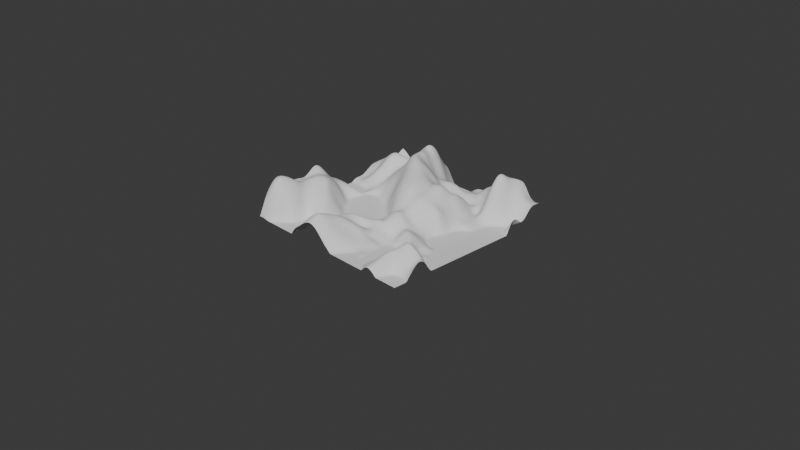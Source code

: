 # Source: automate_terrain.blend  (saved by Blender 5.1.30; exported with 4.5.12 LTS)
import bpy
from mathutils import Matrix  # noqa: F401  (used for matrix-valued properties, if any)

bpy.ops.wm.read_factory_settings(use_empty=True)
scene = bpy.context.scene
scene.name = 'Scene'

# ---- collections
col_collection = bpy.data.collections.new('Collection'); scene.collection.children.link(col_collection)

# ---- node groups
ng_old = bpy.data.node_groups.new('old', 'GeometryNodeTree')
_s = ng_old.interface.new_socket(name='Geometry', in_out='OUTPUT', socket_type='NodeSocketGeometry')
_s = ng_old.interface.new_socket(name='Geometry', in_out='INPUT', socket_type='NodeSocketGeometry')
_s = ng_old.interface.new_socket(name='Seed', in_out='INPUT', socket_type='NodeSocketInt')
_s = ng_old.interface.new_socket(name='Mountain Strength', in_out='INPUT', socket_type='NodeSocketFloat')
_s = ng_old.interface.new_socket(name='Terrain Scale', in_out='INPUT', socket_type='NodeSocketFloat')
_s = ng_old.interface.new_socket(name='Tree Density', in_out='INPUT', socket_type='NodeSocketFloat')
ng_old.is_modifier = True
_N = ng_old.nodes; _L = ng_old.links
n0 = _N.new('NodeGroupInput'); n0.name = 'Group Input'; n0.location = (-580, -39)
n1 = _N.new('NodeGroupOutput'); n1.name = 'Group Output'; n1.location = (1641, 21)
n2 = _N.new('GeometryNodeSubdivideMesh'); n2.name = 'Subdivide Mesh'; n2.location = (-141, -13)
n2.inputs[1].default_value = 7
n3 = _N.new('GeometryNodeSetPosition'); n3.name = 'Set Position'; n3.location = (487, -12)
n4 = _N.new('ShaderNodeTexNoise'); n4.name = 'Noise Texture'; n4.location = (-330, -124)
n4.width = 145
n4.noise_dimensions = '4D'
n4.inputs[3].default_value = 1.6
n4.inputs[4].default_value = 0.6538
n4.inputs[5].default_value = 1.8
n4.inputs[8].default_value = 0.4
n5 = _N.new('ShaderNodeCombineXYZ'); n5.name = 'Combine XYZ'; n5.location = (318, -129)
n6 = _N.new('GeometryNodeSetShadeSmooth'); n6.name = 'Set Shade Smooth'; n6.location = (1409, 22)
n7 = _N.new('ShaderNodeValToRGB'); n7.name = 'Color Ramp'; n7.location = (-142, -175)
while len(n7.color_ramp.elements) > 1: n7.color_ramp.elements.remove(n7.color_ramp.elements[-1])
n7.color_ramp.elements[0].position = 0.4436; n7.color_ramp.elements[0].color = (0.0, 0.0, 0.0, 1.0)
_e = n7.color_ramp.elements.new(0.7509); _e.color = (0.5, 0.5, 0.5, 1.0)
_e = n7.color_ramp.elements.new(1.0); _e.color = (1.0, 1.0, 1.0, 1.0)
n8 = _N.new('ShaderNodeMath'); n8.name = 'Math'; n8.location = (138, -221)
n8.operation = 'MULTIPLY'
n9 = _N.new('GeometryNodeDistributePointsOnFaces'); n9.name = 'Distribute Points on Faces'; n9.location = (690, -160)
n10 = _N.new('GeometryNodeInstanceOnPoints'); n10.name = 'Instance on Points'; n10.location = (1010, -119)
n10.inputs[6].default_value = (0.02, 0.02, 0.02)
n11 = _N.new('GeometryNodeObjectInfo'); n11.name = 'Object Info'; n11.location = (603, -394)
n12 = _N.new('GeometryNodeJoinGeometry'); n12.name = 'Join Geometry'; n12.location = (1180, -87)
n12.hide = True
_L.new(n6.outputs[0], n1.inputs[0])
_L.new(n0.outputs[0], n2.inputs[0])
_L.new(n2.outputs[0], n3.inputs[0])
_L.new(n5.outputs[0], n3.inputs[3])
_L.new(n8.outputs[0], n5.inputs[2])
_L.new(n4.outputs[0], n7.inputs[0])
_L.new(n0.outputs[1], n4.inputs[1])
_L.new(n7.outputs[0], n8.inputs[0])
_L.new(n0.outputs[2], n8.inputs[1])
_L.new(n3.outputs[0], n9.inputs[0])
_L.new(n9.outputs[0], n10.inputs[0])
_L.new(n0.outputs[1], n9.inputs[6])
_L.new(n0.outputs[4], n9.inputs[4])
_L.new(n0.outputs[3], n4.inputs[2])
_L.new(n11.outputs[4], n10.inputs[2])
_L.new(n10.outputs[0], n12.inputs[0])
_L.new(n3.outputs[0], n12.inputs[0])
_L.new(n12.outputs[0], n6.inputs[0])
n1.is_active_output = True

# ---- world
world_world = bpy.data.worlds.new('World'); scene.world = world_world
world_world.use_nodes = True; world_world.node_tree.nodes.clear()
_N = world_world.node_tree.nodes; _L = world_world.node_tree.links
n0 = _N.new('ShaderNodeOutputWorld'); n0.name = 'World Output'; n0.location = (200, 100)
n1 = _N.new('ShaderNodeBackground'); n1.name = 'Background'; n1.location = (-200, 100)
n1.inputs[0].default_value = (0.05088, 0.05088, 0.05088, 1.0)
_L.new(n1.outputs[0], n0.inputs[0])
n0.is_active_output = True
world_world.color = (0.05088, 0.05088, 0.05088)
world_world.sun_shadow_jitter_overblur = 0.0

# ---- cameras
cam_camera = bpy.data.cameras.new('Camera')
cam_camera.clip_end = 100.0
cam_camera.ortho_scale = 7.314

# ---- meshes
me_plane_002 = bpy.data.meshes.new('Plane.002')
me_plane_002.from_pydata([(-1.0, -1.0, 0.0), (1.0, -1.0, 0.0), (-1.0, 1.0, 0.0), (1.0, 1.0, 0.0)], [], [(0, 1, 3, 2)])
_uv = me_plane_002.uv_layers.new(name='UVMap')
_uv.uv.foreach_set('vector', [0.0, 0.0, 1.0, 0.0, 1.0, 1.0, 0.0, 1.0])
me_plane_002.update()

# ---- objects
ob_camera = bpy.data.objects.new('Camera', cam_camera)
ob_plane = bpy.data.objects.new('Plane', me_plane_002)

# ---- transforms, parenting, visibility, modifiers, constraints
ob_camera.location = (7.359, -6.926, 4.958)
ob_camera.rotation_euler = (1.109, 0.0, 0.8149)
ob_camera.lock_rotations_4d = False
ob_camera.empty_display_type = 'ARROWS'
ob_camera.color = (0.0, 0.0, 0.0, 0.0)
ob_camera.display_type = 'WIRE'
ob_camera.lineart.crease_threshold = 0.0
ob_plane.location = (0.0, 0.0, 0.0)
_m = ob_plane.modifiers.new('old', 'NODES')
_m.node_group = ng_old
_gi = [s.identifier for s in ng_old.interface.items_tree if s.item_type == 'SOCKET' and s.in_out == 'INPUT']
_m[_gi[2]] = 1.23  # 'Mountain Strength'
_m[_gi[3]] = 1.33  # 'Terrain Scale'
_m[_gi[4]] = 4.15  # 'Tree Density'
_m.open_manage_panel = True

# ---- collection membership
col_collection.objects.link(ob_camera)
col_collection.objects.link(ob_plane)

# ---- scene / render settings (as saved in the file)
scene.camera = ob_camera
scene.frame_start = 1; scene.frame_end = 250; scene.frame_set(1)
scene.render.engine = 'BLENDER_EEVEE_NEXT'
scene.render.bake_bias = 0.0
scene.render.bake_samples = 0
scene.cycles.sampling_pattern = 'TABULATED_SOBOL'
scene.eevee.use_volume_custom_range = False
bpy.context.view_layer.update()

# ---- added for rendering (the .blend has no usable light): sun
light_auto_sun = bpy.data.lights.new('AutoSun', 'SUN')
light_auto_sun.energy = 3.0
light_auto_sun.angle = 0.0523599
ob_auto_sun = bpy.data.objects.new('AutoSun', light_auto_sun)
scene.collection.objects.link(ob_auto_sun)
ob_auto_sun.rotation_euler = (0.872665, 0.174533, 0.523599)
bpy.context.view_layer.update()

